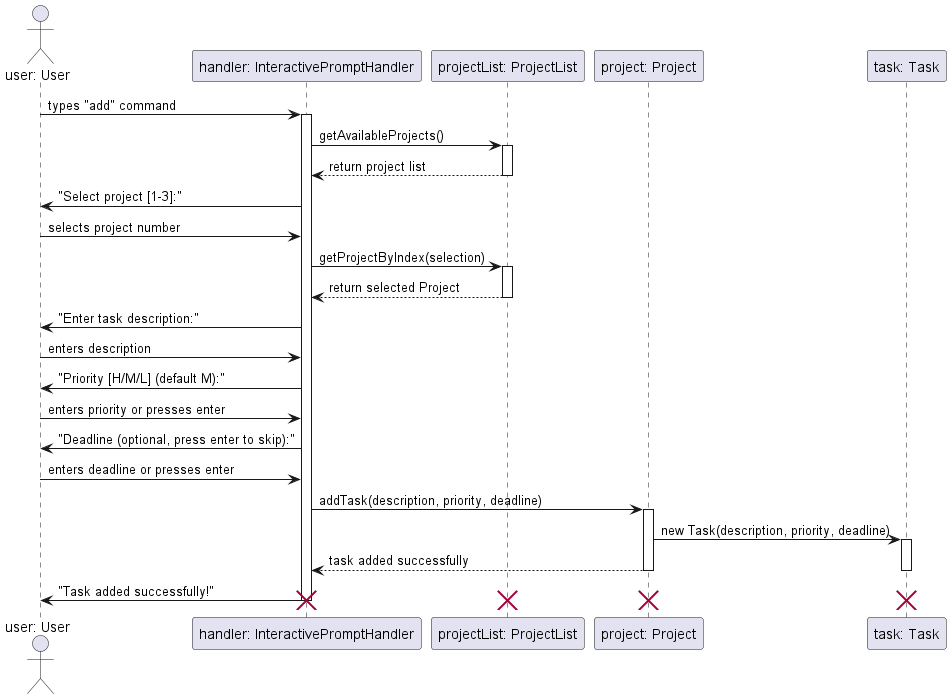

The diagram above was rendered by PlantUML. Its source (embedded in the PNG):
@startuml Add Command Sequence Diagram

actor "user: User" as User
participant "handler: InteractivePromptHandler" as InteractivePromptHandler
participant "projectList: ProjectList" as ProjectList
participant "project: Project" as Project
participant "task: Task" as Task

User -> InteractivePromptHandler: types "add" command
activate InteractivePromptHandler
InteractivePromptHandler -> ProjectList: getAvailableProjects()
activate ProjectList
ProjectList --> InteractivePromptHandler: return project list
deactivate ProjectList
InteractivePromptHandler -> User: "Select project [1-3]:"

User -> InteractivePromptHandler: selects project number
InteractivePromptHandler -> ProjectList: getProjectByIndex(selection)
activate ProjectList
ProjectList --> InteractivePromptHandler: return selected Project
deactivate ProjectList

InteractivePromptHandler -> User: "Enter task description:"
User -> InteractivePromptHandler: enters description

InteractivePromptHandler -> User: "Priority [H/M/L] (default M):"
User -> InteractivePromptHandler: enters priority or presses enter

InteractivePromptHandler -> User: "Deadline (optional, press enter to skip):"
User -> InteractivePromptHandler: enters deadline or presses enter

InteractivePromptHandler -> Project: addTask(description, priority, deadline)
activate Project
Project -> Task: new Task(description, priority, deadline)
activate Task
Project --> InteractivePromptHandler: task added successfully
deactivate Project
deactivate Task

InteractivePromptHandler -> User: "Task added successfully!"
deactivate InteractivePromptHandler

destroy InteractivePromptHandler
destroy ProjectList
destroy Project
destroy Task

@enduml